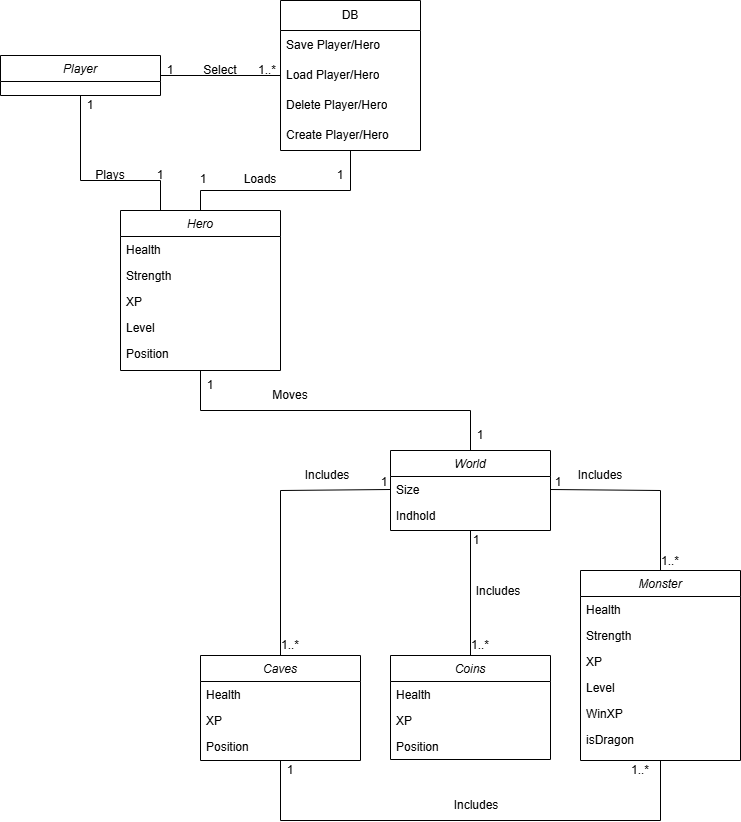

The diagram above was exported from draw.io. Its source (the exported page's mxGraphModel, read from the mxfile embedded in the PNG):
<mxGraphModel dx="1090" dy="825" grid="1" gridSize="10" guides="1" tooltips="1" connect="1" arrows="1" fold="1" page="1" pageScale="1" pageWidth="827" pageHeight="1169" math="0" shadow="0">
  <root>
    <mxCell id="WIyWlLk6GJQsqaUBKTNV-0" />
    <mxCell id="WIyWlLk6GJQsqaUBKTNV-1" parent="WIyWlLk6GJQsqaUBKTNV-0" />
    <mxCell id="zkfFHV4jXpPFQw0GAbJ--0" value="Hero" style="swimlane;fontStyle=2;align=center;verticalAlign=top;childLayout=stackLayout;horizontal=1;startSize=26;horizontalStack=0;resizeParent=1;resizeLast=0;collapsible=1;marginBottom=0;rounded=0;shadow=0;strokeWidth=1;" parent="WIyWlLk6GJQsqaUBKTNV-1" vertex="1">
      <mxGeometry x="140" y="250" width="160" height="160" as="geometry">
        <mxRectangle x="230" y="140" width="160" height="26" as="alternateBounds" />
      </mxGeometry>
    </mxCell>
    <mxCell id="zkfFHV4jXpPFQw0GAbJ--1" value="Health" style="text;align=left;verticalAlign=top;spacingLeft=4;spacingRight=4;overflow=hidden;rotatable=0;points=[[0,0.5],[1,0.5]];portConstraint=eastwest;" parent="zkfFHV4jXpPFQw0GAbJ--0" vertex="1">
      <mxGeometry y="26" width="160" height="26" as="geometry" />
    </mxCell>
    <mxCell id="zkfFHV4jXpPFQw0GAbJ--3" value="Strength" style="text;align=left;verticalAlign=top;spacingLeft=4;spacingRight=4;overflow=hidden;rotatable=0;points=[[0,0.5],[1,0.5]];portConstraint=eastwest;rounded=0;shadow=0;html=0;" parent="zkfFHV4jXpPFQw0GAbJ--0" vertex="1">
      <mxGeometry y="52" width="160" height="26" as="geometry" />
    </mxCell>
    <mxCell id="LXE3mrM0U1V3pKep8rBD-0" value="XP" style="text;align=left;verticalAlign=top;spacingLeft=4;spacingRight=4;overflow=hidden;rotatable=0;points=[[0,0.5],[1,0.5]];portConstraint=eastwest;rounded=0;shadow=0;html=0;" parent="zkfFHV4jXpPFQw0GAbJ--0" vertex="1">
      <mxGeometry y="78" width="160" height="26" as="geometry" />
    </mxCell>
    <mxCell id="LXE3mrM0U1V3pKep8rBD-1" value="Level" style="text;align=left;verticalAlign=top;spacingLeft=4;spacingRight=4;overflow=hidden;rotatable=0;points=[[0,0.5],[1,0.5]];portConstraint=eastwest;rounded=0;shadow=0;html=0;" parent="zkfFHV4jXpPFQw0GAbJ--0" vertex="1">
      <mxGeometry y="104" width="160" height="26" as="geometry" />
    </mxCell>
    <mxCell id="LXE3mrM0U1V3pKep8rBD-2" value="Position" style="text;align=left;verticalAlign=top;spacingLeft=4;spacingRight=4;overflow=hidden;rotatable=0;points=[[0,0.5],[1,0.5]];portConstraint=eastwest;rounded=0;shadow=0;html=0;" parent="zkfFHV4jXpPFQw0GAbJ--0" vertex="1">
      <mxGeometry y="130" width="160" height="26" as="geometry" />
    </mxCell>
    <mxCell id="LXE3mrM0U1V3pKep8rBD-3" value="Monster" style="swimlane;fontStyle=2;align=center;verticalAlign=top;childLayout=stackLayout;horizontal=1;startSize=26;horizontalStack=0;resizeParent=1;resizeLast=0;collapsible=1;marginBottom=0;rounded=0;shadow=0;strokeWidth=1;" parent="WIyWlLk6GJQsqaUBKTNV-1" vertex="1">
      <mxGeometry x="600" y="610" width="160" height="190" as="geometry">
        <mxRectangle x="540" y="50" width="160" height="26" as="alternateBounds" />
      </mxGeometry>
    </mxCell>
    <mxCell id="LXE3mrM0U1V3pKep8rBD-4" value="Health" style="text;align=left;verticalAlign=top;spacingLeft=4;spacingRight=4;overflow=hidden;rotatable=0;points=[[0,0.5],[1,0.5]];portConstraint=eastwest;" parent="LXE3mrM0U1V3pKep8rBD-3" vertex="1">
      <mxGeometry y="26" width="160" height="26" as="geometry" />
    </mxCell>
    <mxCell id="LXE3mrM0U1V3pKep8rBD-5" value="Strength" style="text;align=left;verticalAlign=top;spacingLeft=4;spacingRight=4;overflow=hidden;rotatable=0;points=[[0,0.5],[1,0.5]];portConstraint=eastwest;rounded=0;shadow=0;html=0;" parent="LXE3mrM0U1V3pKep8rBD-3" vertex="1">
      <mxGeometry y="52" width="160" height="26" as="geometry" />
    </mxCell>
    <mxCell id="LXE3mrM0U1V3pKep8rBD-6" value="XP" style="text;align=left;verticalAlign=top;spacingLeft=4;spacingRight=4;overflow=hidden;rotatable=0;points=[[0,0.5],[1,0.5]];portConstraint=eastwest;rounded=0;shadow=0;html=0;" parent="LXE3mrM0U1V3pKep8rBD-3" vertex="1">
      <mxGeometry y="78" width="160" height="26" as="geometry" />
    </mxCell>
    <mxCell id="LXE3mrM0U1V3pKep8rBD-7" value="Level" style="text;align=left;verticalAlign=top;spacingLeft=4;spacingRight=4;overflow=hidden;rotatable=0;points=[[0,0.5],[1,0.5]];portConstraint=eastwest;rounded=0;shadow=0;html=0;" parent="LXE3mrM0U1V3pKep8rBD-3" vertex="1">
      <mxGeometry y="104" width="160" height="26" as="geometry" />
    </mxCell>
    <mxCell id="LXE3mrM0U1V3pKep8rBD-9" value="WinXP" style="text;align=left;verticalAlign=top;spacingLeft=4;spacingRight=4;overflow=hidden;rotatable=0;points=[[0,0.5],[1,0.5]];portConstraint=eastwest;rounded=0;shadow=0;html=0;" parent="LXE3mrM0U1V3pKep8rBD-3" vertex="1">
      <mxGeometry y="130" width="160" height="26" as="geometry" />
    </mxCell>
    <mxCell id="GA1ArVlmz4taTGkDyoL6-7" value="isDragon" style="text;align=left;verticalAlign=top;spacingLeft=4;spacingRight=4;overflow=hidden;rotatable=0;points=[[0,0.5],[1,0.5]];portConstraint=eastwest;rounded=0;shadow=0;html=0;" vertex="1" parent="LXE3mrM0U1V3pKep8rBD-3">
      <mxGeometry y="156" width="160" height="26" as="geometry" />
    </mxCell>
    <mxCell id="LXE3mrM0U1V3pKep8rBD-10" value="World" style="swimlane;fontStyle=2;align=center;verticalAlign=top;childLayout=stackLayout;horizontal=1;startSize=26;horizontalStack=0;resizeParent=1;resizeLast=0;collapsible=1;marginBottom=0;rounded=0;shadow=0;strokeWidth=1;" parent="WIyWlLk6GJQsqaUBKTNV-1" vertex="1">
      <mxGeometry x="410" y="490" width="160" height="80" as="geometry">
        <mxRectangle x="540" y="250" width="160" height="26" as="alternateBounds" />
      </mxGeometry>
    </mxCell>
    <mxCell id="LXE3mrM0U1V3pKep8rBD-11" value="Size" style="text;align=left;verticalAlign=top;spacingLeft=4;spacingRight=4;overflow=hidden;rotatable=0;points=[[0,0.5],[1,0.5]];portConstraint=eastwest;" parent="LXE3mrM0U1V3pKep8rBD-10" vertex="1">
      <mxGeometry y="26" width="160" height="26" as="geometry" />
    </mxCell>
    <mxCell id="LXE3mrM0U1V3pKep8rBD-17" value="Indhold" style="text;align=left;verticalAlign=top;spacingLeft=4;spacingRight=4;overflow=hidden;rotatable=0;points=[[0,0.5],[1,0.5]];portConstraint=eastwest;" parent="LXE3mrM0U1V3pKep8rBD-10" vertex="1">
      <mxGeometry y="52" width="160" height="26" as="geometry" />
    </mxCell>
    <mxCell id="GA1ArVlmz4taTGkDyoL6-0" value="DB" style="swimlane;fontStyle=0;childLayout=stackLayout;horizontal=1;startSize=30;horizontalStack=0;resizeParent=1;resizeParentMax=0;resizeLast=0;collapsible=1;marginBottom=0;whiteSpace=wrap;html=1;" vertex="1" parent="WIyWlLk6GJQsqaUBKTNV-1">
      <mxGeometry x="300" y="40" width="140" height="150" as="geometry">
        <mxRectangle x="300" y="40" width="60" height="30" as="alternateBounds" />
      </mxGeometry>
    </mxCell>
    <mxCell id="GA1ArVlmz4taTGkDyoL6-1" value="Save Player/Hero" style="text;strokeColor=none;fillColor=none;align=left;verticalAlign=middle;spacingLeft=4;spacingRight=4;overflow=hidden;points=[[0,0.5],[1,0.5]];portConstraint=eastwest;rotatable=0;whiteSpace=wrap;html=1;" vertex="1" parent="GA1ArVlmz4taTGkDyoL6-0">
      <mxGeometry y="30" width="140" height="30" as="geometry" />
    </mxCell>
    <mxCell id="GA1ArVlmz4taTGkDyoL6-2" value="Load Player/Hero" style="text;strokeColor=none;fillColor=none;align=left;verticalAlign=middle;spacingLeft=4;spacingRight=4;overflow=hidden;points=[[0,0.5],[1,0.5]];portConstraint=eastwest;rotatable=0;whiteSpace=wrap;html=1;" vertex="1" parent="GA1ArVlmz4taTGkDyoL6-0">
      <mxGeometry y="60" width="140" height="30" as="geometry" />
    </mxCell>
    <mxCell id="GA1ArVlmz4taTGkDyoL6-3" value="Delete Player/Hero" style="text;strokeColor=none;fillColor=none;align=left;verticalAlign=middle;spacingLeft=4;spacingRight=4;overflow=hidden;points=[[0,0.5],[1,0.5]];portConstraint=eastwest;rotatable=0;whiteSpace=wrap;html=1;" vertex="1" parent="GA1ArVlmz4taTGkDyoL6-0">
      <mxGeometry y="90" width="140" height="30" as="geometry" />
    </mxCell>
    <mxCell id="GA1ArVlmz4taTGkDyoL6-4" value="Create Player/Hero" style="text;strokeColor=none;fillColor=none;align=left;verticalAlign=middle;spacingLeft=4;spacingRight=4;overflow=hidden;points=[[0,0.5],[1,0.5]];portConstraint=eastwest;rotatable=0;whiteSpace=wrap;html=1;" vertex="1" parent="GA1ArVlmz4taTGkDyoL6-0">
      <mxGeometry y="120" width="140" height="30" as="geometry" />
    </mxCell>
    <mxCell id="GA1ArVlmz4taTGkDyoL6-8" value="Player" style="swimlane;fontStyle=2;align=center;verticalAlign=top;childLayout=stackLayout;horizontal=1;startSize=26;horizontalStack=0;resizeParent=1;resizeLast=0;collapsible=1;marginBottom=0;rounded=0;shadow=0;strokeWidth=1;" vertex="1" parent="WIyWlLk6GJQsqaUBKTNV-1">
      <mxGeometry x="20" y="95" width="160" height="40" as="geometry">
        <mxRectangle x="230" y="140" width="160" height="26" as="alternateBounds" />
      </mxGeometry>
    </mxCell>
    <mxCell id="GA1ArVlmz4taTGkDyoL6-16" value="" style="endArrow=none;html=1;rounded=0;exitX=1;exitY=0.5;exitDx=0;exitDy=0;entryX=0;entryY=0.5;entryDx=0;entryDy=0;" edge="1" parent="WIyWlLk6GJQsqaUBKTNV-1" source="GA1ArVlmz4taTGkDyoL6-8" target="GA1ArVlmz4taTGkDyoL6-2">
      <mxGeometry width="50" height="50" relative="1" as="geometry">
        <mxPoint x="380" y="276" as="sourcePoint" />
        <mxPoint x="430" y="226" as="targetPoint" />
      </mxGeometry>
    </mxCell>
    <mxCell id="GA1ArVlmz4taTGkDyoL6-19" value="Coins" style="swimlane;fontStyle=2;align=center;verticalAlign=top;childLayout=stackLayout;horizontal=1;startSize=26;horizontalStack=0;resizeParent=1;resizeLast=0;collapsible=1;marginBottom=0;rounded=0;shadow=0;strokeWidth=1;" vertex="1" parent="WIyWlLk6GJQsqaUBKTNV-1">
      <mxGeometry x="410" y="695" width="160" height="104" as="geometry">
        <mxRectangle x="230" y="140" width="160" height="26" as="alternateBounds" />
      </mxGeometry>
    </mxCell>
    <mxCell id="GA1ArVlmz4taTGkDyoL6-20" value="Health" style="text;align=left;verticalAlign=top;spacingLeft=4;spacingRight=4;overflow=hidden;rotatable=0;points=[[0,0.5],[1,0.5]];portConstraint=eastwest;" vertex="1" parent="GA1ArVlmz4taTGkDyoL6-19">
      <mxGeometry y="26" width="160" height="26" as="geometry" />
    </mxCell>
    <mxCell id="GA1ArVlmz4taTGkDyoL6-22" value="XP" style="text;align=left;verticalAlign=top;spacingLeft=4;spacingRight=4;overflow=hidden;rotatable=0;points=[[0,0.5],[1,0.5]];portConstraint=eastwest;rounded=0;shadow=0;html=0;" vertex="1" parent="GA1ArVlmz4taTGkDyoL6-19">
      <mxGeometry y="52" width="160" height="26" as="geometry" />
    </mxCell>
    <mxCell id="GA1ArVlmz4taTGkDyoL6-24" value="Position" style="text;align=left;verticalAlign=top;spacingLeft=4;spacingRight=4;overflow=hidden;rotatable=0;points=[[0,0.5],[1,0.5]];portConstraint=eastwest;rounded=0;shadow=0;html=0;" vertex="1" parent="GA1ArVlmz4taTGkDyoL6-19">
      <mxGeometry y="78" width="160" height="26" as="geometry" />
    </mxCell>
    <mxCell id="GA1ArVlmz4taTGkDyoL6-25" value="" style="endArrow=none;html=1;rounded=0;exitX=0.5;exitY=0;exitDx=0;exitDy=0;entryX=0;entryY=0.5;entryDx=0;entryDy=0;" edge="1" parent="WIyWlLk6GJQsqaUBKTNV-1" source="GA1ArVlmz4taTGkDyoL6-29" target="LXE3mrM0U1V3pKep8rBD-11">
      <mxGeometry width="50" height="50" relative="1" as="geometry">
        <mxPoint x="275" y="580" as="sourcePoint" />
        <mxPoint x="325" y="530" as="targetPoint" />
        <Array as="points">
          <mxPoint x="300" y="530" />
        </Array>
      </mxGeometry>
    </mxCell>
    <mxCell id="GA1ArVlmz4taTGkDyoL6-27" value="" style="endArrow=none;html=1;rounded=0;entryX=0.5;entryY=0;entryDx=0;entryDy=0;exitX=0.5;exitY=1;exitDx=0;exitDy=0;" edge="1" parent="WIyWlLk6GJQsqaUBKTNV-1" source="GA1ArVlmz4taTGkDyoL6-0" target="zkfFHV4jXpPFQw0GAbJ--0">
      <mxGeometry width="50" height="50" relative="1" as="geometry">
        <mxPoint x="400" y="220" as="sourcePoint" />
        <mxPoint x="589.9999999999999" y="115.00999999999999" as="targetPoint" />
        <Array as="points">
          <mxPoint x="370" y="230" />
          <mxPoint x="220" y="230" />
        </Array>
      </mxGeometry>
    </mxCell>
    <mxCell id="GA1ArVlmz4taTGkDyoL6-29" value="Caves" style="swimlane;fontStyle=2;align=center;verticalAlign=top;childLayout=stackLayout;horizontal=1;startSize=26;horizontalStack=0;resizeParent=1;resizeLast=0;collapsible=1;marginBottom=0;rounded=0;shadow=0;strokeWidth=1;" vertex="1" parent="WIyWlLk6GJQsqaUBKTNV-1">
      <mxGeometry x="220" y="695" width="160" height="105" as="geometry">
        <mxRectangle x="230" y="140" width="160" height="26" as="alternateBounds" />
      </mxGeometry>
    </mxCell>
    <mxCell id="GA1ArVlmz4taTGkDyoL6-30" value="Health" style="text;align=left;verticalAlign=top;spacingLeft=4;spacingRight=4;overflow=hidden;rotatable=0;points=[[0,0.5],[1,0.5]];portConstraint=eastwest;" vertex="1" parent="GA1ArVlmz4taTGkDyoL6-29">
      <mxGeometry y="26" width="160" height="26" as="geometry" />
    </mxCell>
    <mxCell id="GA1ArVlmz4taTGkDyoL6-31" value="XP" style="text;align=left;verticalAlign=top;spacingLeft=4;spacingRight=4;overflow=hidden;rotatable=0;points=[[0,0.5],[1,0.5]];portConstraint=eastwest;rounded=0;shadow=0;html=0;" vertex="1" parent="GA1ArVlmz4taTGkDyoL6-29">
      <mxGeometry y="52" width="160" height="26" as="geometry" />
    </mxCell>
    <mxCell id="GA1ArVlmz4taTGkDyoL6-32" value="Position" style="text;align=left;verticalAlign=top;spacingLeft=4;spacingRight=4;overflow=hidden;rotatable=0;points=[[0,0.5],[1,0.5]];portConstraint=eastwest;rounded=0;shadow=0;html=0;" vertex="1" parent="GA1ArVlmz4taTGkDyoL6-29">
      <mxGeometry y="78" width="160" height="26" as="geometry" />
    </mxCell>
    <mxCell id="GA1ArVlmz4taTGkDyoL6-33" value="" style="endArrow=none;html=1;rounded=0;exitX=0.5;exitY=0;exitDx=0;exitDy=0;entryX=0.5;entryY=1;entryDx=0;entryDy=0;" edge="1" parent="WIyWlLk6GJQsqaUBKTNV-1" source="GA1ArVlmz4taTGkDyoL6-19" target="LXE3mrM0U1V3pKep8rBD-10">
      <mxGeometry width="50" height="50" relative="1" as="geometry">
        <mxPoint x="310" y="620" as="sourcePoint" />
        <mxPoint x="420" y="539" as="targetPoint" />
      </mxGeometry>
    </mxCell>
    <mxCell id="GA1ArVlmz4taTGkDyoL6-34" value="" style="endArrow=none;html=1;rounded=0;exitX=0.5;exitY=0;exitDx=0;exitDy=0;entryX=1;entryY=0.5;entryDx=0;entryDy=0;" edge="1" parent="WIyWlLk6GJQsqaUBKTNV-1" source="LXE3mrM0U1V3pKep8rBD-3" target="LXE3mrM0U1V3pKep8rBD-11">
      <mxGeometry width="50" height="50" relative="1" as="geometry">
        <mxPoint x="320" y="630" as="sourcePoint" />
        <mxPoint x="430" y="549" as="targetPoint" />
        <Array as="points">
          <mxPoint x="680" y="530" />
        </Array>
      </mxGeometry>
    </mxCell>
    <mxCell id="GA1ArVlmz4taTGkDyoL6-37" value="" style="endArrow=none;html=1;rounded=0;exitX=0.5;exitY=0;exitDx=0;exitDy=0;entryX=0.5;entryY=1;entryDx=0;entryDy=0;" edge="1" parent="WIyWlLk6GJQsqaUBKTNV-1" source="LXE3mrM0U1V3pKep8rBD-10" target="zkfFHV4jXpPFQw0GAbJ--0">
      <mxGeometry width="50" height="50" relative="1" as="geometry">
        <mxPoint x="390" y="350" as="sourcePoint" />
        <mxPoint x="440" y="300" as="targetPoint" />
        <Array as="points">
          <mxPoint x="490" y="450" />
          <mxPoint x="220" y="450" />
        </Array>
      </mxGeometry>
    </mxCell>
    <mxCell id="GA1ArVlmz4taTGkDyoL6-38" value="Select" style="text;html=1;align=center;verticalAlign=middle;whiteSpace=wrap;rounded=0;" vertex="1" parent="WIyWlLk6GJQsqaUBKTNV-1">
      <mxGeometry x="210" y="95" width="60" height="30" as="geometry" />
    </mxCell>
    <mxCell id="GA1ArVlmz4taTGkDyoL6-39" value="1" style="text;html=1;align=center;verticalAlign=middle;whiteSpace=wrap;rounded=0;" vertex="1" parent="WIyWlLk6GJQsqaUBKTNV-1">
      <mxGeometry x="160" y="95" width="60" height="30" as="geometry" />
    </mxCell>
    <mxCell id="GA1ArVlmz4taTGkDyoL6-40" value="1..*" style="text;html=1;align=center;verticalAlign=middle;whiteSpace=wrap;rounded=0;" vertex="1" parent="WIyWlLk6GJQsqaUBKTNV-1">
      <mxGeometry x="257" y="95" width="60" height="30" as="geometry" />
    </mxCell>
    <mxCell id="GA1ArVlmz4taTGkDyoL6-42" value="1" style="text;html=1;align=center;verticalAlign=middle;whiteSpace=wrap;rounded=0;" vertex="1" parent="WIyWlLk6GJQsqaUBKTNV-1">
      <mxGeometry x="330" y="200" width="60" height="30" as="geometry" />
    </mxCell>
    <mxCell id="GA1ArVlmz4taTGkDyoL6-44" value="1" style="text;html=1;align=center;verticalAlign=middle;whiteSpace=wrap;rounded=0;" vertex="1" parent="WIyWlLk6GJQsqaUBKTNV-1">
      <mxGeometry x="193" y="204" width="60" height="30" as="geometry" />
    </mxCell>
    <mxCell id="GA1ArVlmz4taTGkDyoL6-47" value="Includes" style="text;html=1;align=center;verticalAlign=middle;whiteSpace=wrap;rounded=0;" vertex="1" parent="WIyWlLk6GJQsqaUBKTNV-1">
      <mxGeometry x="317" y="500" width="60" height="30" as="geometry" />
    </mxCell>
    <mxCell id="GA1ArVlmz4taTGkDyoL6-48" value="Includes" style="text;html=1;align=center;verticalAlign=middle;whiteSpace=wrap;rounded=0;" vertex="1" parent="WIyWlLk6GJQsqaUBKTNV-1">
      <mxGeometry x="590" y="500" width="60" height="30" as="geometry" />
    </mxCell>
    <mxCell id="GA1ArVlmz4taTGkDyoL6-49" value="Includes" style="text;html=1;align=center;verticalAlign=middle;whiteSpace=wrap;rounded=0;" vertex="1" parent="WIyWlLk6GJQsqaUBKTNV-1">
      <mxGeometry x="488" y="616" width="60" height="30" as="geometry" />
    </mxCell>
    <mxCell id="GA1ArVlmz4taTGkDyoL6-50" value="1" style="text;html=1;align=center;verticalAlign=middle;whiteSpace=wrap;rounded=0;" vertex="1" parent="WIyWlLk6GJQsqaUBKTNV-1">
      <mxGeometry x="374" y="507" width="60" height="30" as="geometry" />
    </mxCell>
    <mxCell id="GA1ArVlmz4taTGkDyoL6-51" value="1" style="text;html=1;align=center;verticalAlign=middle;whiteSpace=wrap;rounded=0;" vertex="1" parent="WIyWlLk6GJQsqaUBKTNV-1">
      <mxGeometry x="548" y="507" width="60" height="30" as="geometry" />
    </mxCell>
    <mxCell id="GA1ArVlmz4taTGkDyoL6-52" value="1" style="text;html=1;align=center;verticalAlign=middle;whiteSpace=wrap;rounded=0;" vertex="1" parent="WIyWlLk6GJQsqaUBKTNV-1">
      <mxGeometry x="466" y="565" width="60" height="30" as="geometry" />
    </mxCell>
    <mxCell id="GA1ArVlmz4taTGkDyoL6-53" value="1..*" style="text;html=1;align=center;verticalAlign=middle;whiteSpace=wrap;rounded=0;" vertex="1" parent="WIyWlLk6GJQsqaUBKTNV-1">
      <mxGeometry x="280" y="670" width="60" height="30" as="geometry" />
    </mxCell>
    <mxCell id="GA1ArVlmz4taTGkDyoL6-54" value="1..*" style="text;html=1;align=center;verticalAlign=middle;whiteSpace=wrap;rounded=0;" vertex="1" parent="WIyWlLk6GJQsqaUBKTNV-1">
      <mxGeometry x="470" y="670" width="60" height="30" as="geometry" />
    </mxCell>
    <mxCell id="GA1ArVlmz4taTGkDyoL6-55" value="1..*" style="text;html=1;align=center;verticalAlign=middle;whiteSpace=wrap;rounded=0;" vertex="1" parent="WIyWlLk6GJQsqaUBKTNV-1">
      <mxGeometry x="660" y="586" width="60" height="30" as="geometry" />
    </mxCell>
    <mxCell id="GA1ArVlmz4taTGkDyoL6-56" value="" style="endArrow=none;html=1;rounded=0;entryX=0.5;entryY=1;entryDx=0;entryDy=0;exitX=0.5;exitY=1;exitDx=0;exitDy=0;" edge="1" parent="WIyWlLk6GJQsqaUBKTNV-1" source="LXE3mrM0U1V3pKep8rBD-3" target="GA1ArVlmz4taTGkDyoL6-29">
      <mxGeometry width="50" height="50" relative="1" as="geometry">
        <mxPoint x="330" y="890" as="sourcePoint" />
        <mxPoint x="290" y="820" as="targetPoint" />
        <Array as="points">
          <mxPoint x="680" y="860" />
          <mxPoint x="300" y="860" />
        </Array>
      </mxGeometry>
    </mxCell>
    <mxCell id="GA1ArVlmz4taTGkDyoL6-57" value="1" style="text;html=1;align=center;verticalAlign=middle;whiteSpace=wrap;rounded=0;" vertex="1" parent="WIyWlLk6GJQsqaUBKTNV-1">
      <mxGeometry x="280" y="795" width="60" height="30" as="geometry" />
    </mxCell>
    <mxCell id="GA1ArVlmz4taTGkDyoL6-58" value="1..*" style="text;html=1;align=center;verticalAlign=middle;whiteSpace=wrap;rounded=0;" vertex="1" parent="WIyWlLk6GJQsqaUBKTNV-1">
      <mxGeometry x="630" y="795" width="60" height="30" as="geometry" />
    </mxCell>
    <mxCell id="GA1ArVlmz4taTGkDyoL6-59" value="Includes" style="text;html=1;align=center;verticalAlign=middle;whiteSpace=wrap;rounded=0;" vertex="1" parent="WIyWlLk6GJQsqaUBKTNV-1">
      <mxGeometry x="466" y="830" width="60" height="30" as="geometry" />
    </mxCell>
    <mxCell id="GA1ArVlmz4taTGkDyoL6-61" value="" style="endArrow=none;html=1;rounded=0;entryX=0.5;entryY=1;entryDx=0;entryDy=0;exitX=0.25;exitY=0;exitDx=0;exitDy=0;" edge="1" parent="WIyWlLk6GJQsqaUBKTNV-1" source="zkfFHV4jXpPFQw0GAbJ--0" target="GA1ArVlmz4taTGkDyoL6-8">
      <mxGeometry width="50" height="50" relative="1" as="geometry">
        <mxPoint x="100" y="240" as="sourcePoint" />
        <mxPoint x="120" y="180" as="targetPoint" />
        <Array as="points">
          <mxPoint x="180" y="220" />
          <mxPoint x="100" y="220" />
        </Array>
      </mxGeometry>
    </mxCell>
    <mxCell id="GA1ArVlmz4taTGkDyoL6-62" value="1" style="text;html=1;align=center;verticalAlign=middle;whiteSpace=wrap;rounded=0;" vertex="1" parent="WIyWlLk6GJQsqaUBKTNV-1">
      <mxGeometry x="150" y="200" width="60" height="30" as="geometry" />
    </mxCell>
    <mxCell id="GA1ArVlmz4taTGkDyoL6-64" value="1" style="text;html=1;align=center;verticalAlign=middle;whiteSpace=wrap;rounded=0;" vertex="1" parent="WIyWlLk6GJQsqaUBKTNV-1">
      <mxGeometry x="80" y="130" width="60" height="30" as="geometry" />
    </mxCell>
    <mxCell id="GA1ArVlmz4taTGkDyoL6-65" value="Plays" style="text;html=1;align=center;verticalAlign=middle;whiteSpace=wrap;rounded=0;" vertex="1" parent="WIyWlLk6GJQsqaUBKTNV-1">
      <mxGeometry x="100" y="200" width="60" height="30" as="geometry" />
    </mxCell>
    <mxCell id="GA1ArVlmz4taTGkDyoL6-66" value="Loads" style="text;html=1;align=center;verticalAlign=middle;whiteSpace=wrap;rounded=0;" vertex="1" parent="WIyWlLk6GJQsqaUBKTNV-1">
      <mxGeometry x="250" y="204" width="60" height="30" as="geometry" />
    </mxCell>
    <mxCell id="GA1ArVlmz4taTGkDyoL6-67" value="1" style="text;html=1;align=center;verticalAlign=middle;whiteSpace=wrap;rounded=0;" vertex="1" parent="WIyWlLk6GJQsqaUBKTNV-1">
      <mxGeometry x="470" y="460" width="60" height="30" as="geometry" />
    </mxCell>
    <mxCell id="GA1ArVlmz4taTGkDyoL6-68" value="1" style="text;html=1;align=center;verticalAlign=middle;whiteSpace=wrap;rounded=0;" vertex="1" parent="WIyWlLk6GJQsqaUBKTNV-1">
      <mxGeometry x="200" y="410" width="60" height="30" as="geometry" />
    </mxCell>
    <mxCell id="GA1ArVlmz4taTGkDyoL6-69" value="Moves" style="text;html=1;align=center;verticalAlign=middle;whiteSpace=wrap;rounded=0;" vertex="1" parent="WIyWlLk6GJQsqaUBKTNV-1">
      <mxGeometry x="280" y="420" width="60" height="30" as="geometry" />
    </mxCell>
  </root>
</mxGraphModel>